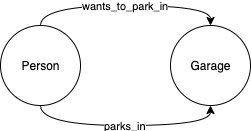

The diagram above was exported from draw.io. Its source (the exported page's mxGraphModel, read from the mxfile embedded in the PNG):
<mxGraphModel dx="1042" dy="507" grid="1" gridSize="10" guides="1" tooltips="1" connect="1" arrows="1" fold="1" page="1" pageScale="1" pageWidth="1600" pageHeight="1200" math="0" shadow="0">
  <root>
    <mxCell id="0" />
    <mxCell id="1" parent="0" />
    <mxCell id="nwd8OE6JaeFE6Ldja01O-1" value="Person" style="ellipse;whiteSpace=wrap;html=1;aspect=fixed;" parent="1" vertex="1">
      <mxGeometry x="270" y="140" width="80" height="80" as="geometry" />
    </mxCell>
    <mxCell id="nwd8OE6JaeFE6Ldja01O-4" value="wants_to_park_in" style="edgeStyle=orthogonalEdgeStyle;rounded=0;orthogonalLoop=1;jettySize=auto;html=1;entryX=0.5;entryY=0;entryDx=0;entryDy=0;exitX=0.5;exitY=0;exitDx=0;exitDy=0;curved=1;startArrow=classic;startFill=1;endArrow=none;endFill=0;" parent="1" source="nwd8OE6JaeFE6Ldja01O-3" target="nwd8OE6JaeFE6Ldja01O-1" edge="1">
      <mxGeometry relative="1" as="geometry" />
    </mxCell>
    <mxCell id="nwd8OE6JaeFE6Ldja01O-3" value="Garage" style="ellipse;whiteSpace=wrap;html=1;aspect=fixed;" parent="1" vertex="1">
      <mxGeometry x="440" y="140" width="80" height="80" as="geometry" />
    </mxCell>
    <mxCell id="nwd8OE6JaeFE6Ldja01O-5" value="parks_in" style="edgeStyle=orthogonalEdgeStyle;rounded=0;orthogonalLoop=1;jettySize=auto;html=1;entryX=0.5;entryY=1;entryDx=0;entryDy=0;exitX=0.5;exitY=1;exitDx=0;exitDy=0;curved=1;startArrow=classic;startFill=1;endArrow=none;endFill=0;" parent="1" source="nwd8OE6JaeFE6Ldja01O-3" target="nwd8OE6JaeFE6Ldja01O-1" edge="1">
      <mxGeometry relative="1" as="geometry">
        <mxPoint x="470" y="270" as="sourcePoint" />
        <mxPoint x="300" y="270" as="targetPoint" />
      </mxGeometry>
    </mxCell>
  </root>
</mxGraphModel>